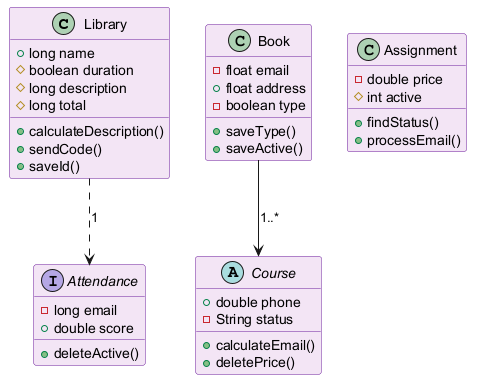

The diagram above was rendered by PlantUML. Its source (embedded in the PNG):
@startuml
skinparam backgroundColor #FFFFFF
skinparam classBackgroundColor #F3E5F5
skinparam classBorderColor #6A1B9A
class Library {
  +long name
  #boolean duration
  #long description
  #long total
  +calculateDescription()
  +sendCode()
  +saveId()
}
class Book {
  -float email
  +float address
  -boolean type
  +saveType()
  +saveActive()
}
class Assignment {
  -double price
  #int active
  +findStatus()
  +processEmail()
}
interface Attendance {
  -long email
  +double score
  +deleteActive()
}
abstract class Course {
  +double phone
  -String status
  +calculateEmail()
  +deletePrice()
}
Library ..> Attendance : "1"
Book --> Course : "1..*"
@enduml